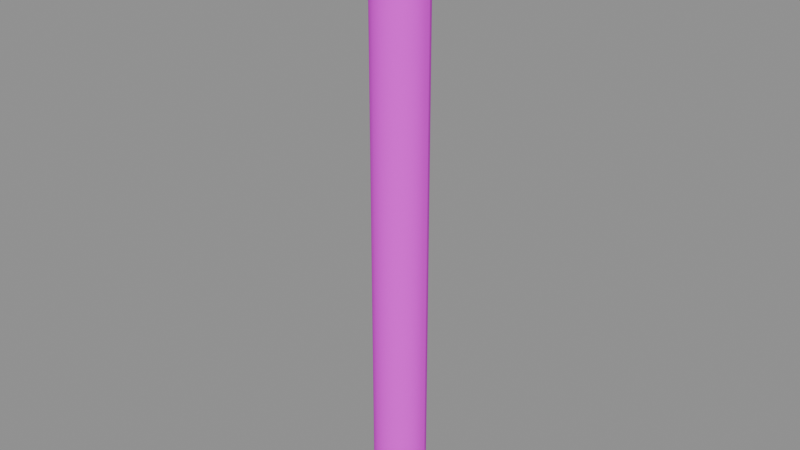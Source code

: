 # Source: U_POWERLINE.blend  (saved by Blender 5.1.30; exported with 4.5.12 LTS)
import bpy
from mathutils import Matrix  # noqa: F401  (used for matrix-valued properties, if any)

bpy.ops.wm.read_factory_settings(use_empty=True)
scene = bpy.context.scene
scene.name = 'Scene'

# ---- images (referenced by path relative to the original .blend; pixels are not part of the script)
import os
ASSET_DIR = os.environ.get("B2B_ASSET_DIR", "")  # directory of the original .blend (textures are referenced by path, not embedded)
HERE = os.path.dirname(os.path.abspath(__file__))  # packed textures are extracted next to this script under _unpacked/

def load_image(name, relpath, width, height, colorspace="sRGB"):
    """Load a texture the original file referenced (path relative to the .blend, or extracted next to this script)."""
    p = next((c for c in (os.path.join(HERE, relpath), os.path.join(ASSET_DIR, relpath)) if relpath and os.path.exists(c)), "")
    if p:
        img = bpy.data.images.load(p, check_existing=True)
        img.name = name
    else:  # same state as the original file: an image datablock whose file is absent (Cycles renders it pink)
        img = bpy.data.images.new(name, width, height)
        img.source = "FILE"
        img.filepath = "//" + (relpath or name)
    img.colorspace_settings.name = colorspace
    return img
img_energy_dds_001 = load_image('ENERGY.DDS.001', 'ENERGY.png', 1024, 1024, 'sRGB')
img_energy_dds = load_image('ENERGY.DDS', 'ENERGY.png', 1024, 1024, 'sRGB')

# ---- materials (node trees are filled in below, after node groups)
mat_wireoff_mat = bpy.data.materials.new('WireOff_Mat')
mat_wireoff_mat.use_transparent_shadow = False
mat_wireon_mat = bpy.data.materials.new('WireOn_Mat')
mat_wireon_mat.use_transparent_shadow = False
mat_wire_mat = bpy.data.materials.new('Wire_Mat')
mat_wire_mat.use_transparent_shadow = False

# ---- material node trees
mat_wireoff_mat.use_nodes = True; mat_wireoff_mat.node_tree.nodes.clear()
_N = mat_wireoff_mat.node_tree.nodes; _L = mat_wireoff_mat.node_tree.links
n0 = _N.new('ShaderNodeOutputMaterial'); n0.name = 'Material Output'; n0.location = (500, 0)
n1 = _N.new('ShaderNodeBsdfPrincipled'); n1.name = 'Principled BSDF'; n1.location = (200, 150)
n1.inputs[2].default_value = 1.0
n2 = _N.new('ShaderNodeTexImage'); n2.name = 'Texture Image - Diffuse'; n2.location = (-600, 300)
n2.label = 'Texture Image - Diffuse'
n2.image = img_energy_dds_001
_L.new(n2.outputs[0], n1.inputs[0])
_L.new(n1.outputs[0], n0.inputs[0])
n0.is_active_output = True
mat_wireon_mat.use_nodes = True; mat_wireon_mat.node_tree.nodes.clear()
_N = mat_wireon_mat.node_tree.nodes; _L = mat_wireon_mat.node_tree.links
n0 = _N.new('ShaderNodeOutputMaterial'); n0.name = 'Material Output'; n0.location = (500, 0)
n1 = _N.new('ShaderNodeBsdfPrincipled'); n1.name = 'Principled BSDF'; n1.location = (200, 150)
n1.inputs[2].default_value = 1.0
n2 = _N.new('ShaderNodeTexImage'); n2.name = 'Texture Image - Diffuse'; n2.location = (-600, 300)
n2.label = 'Texture Image - Diffuse'
n2.image = img_energy_dds
_L.new(n2.outputs[0], n1.inputs[0])
_L.new(n1.outputs[0], n0.inputs[0])
n0.is_active_output = True
mat_wire_mat.use_nodes = True; mat_wire_mat.node_tree.nodes.clear()
_N = mat_wire_mat.node_tree.nodes; _L = mat_wire_mat.node_tree.links
n0 = _N.new('ShaderNodeOutputMaterial'); n0.name = 'Material Output'; n0.location = (500, 0)
n1 = _N.new('ShaderNodeBsdfPrincipled'); n1.name = 'Principled BSDF'; n1.location = (200, 150)
n1.inputs[2].default_value = 1.0
n2 = _N.new('ShaderNodeRGB'); n2.name = 'Color'; n2.location = (0, 0)
n2.outputs[0].default_value = (0.0, 0.0, 0.0, 1.0)
_L.new(n2.outputs[0], n1.inputs[0])
_L.new(n1.outputs[0], n0.inputs[0])
n0.is_active_output = True

# ---- meshes
me_u_powerline = bpy.data.meshes.new('U_POWERLINE')
me_u_powerline.from_pydata([(0.04274, 1.363e-07, 1.0), (0.04065, 0.01321, -5.774e-10), (0.04065, 0.01321, 1.0), (0.04274, -1.711e-08, 7.481e-16), (0.04065, -0.01321, 1.0), (0.04065, -0.01321, 5.774e-10), (0.03457, -0.02511, 1.0), (0.03457, -0.02512, 1.098e-09), (0.02512, -0.03457, 1.0), (0.02512, -0.03457, 1.511e-09), (0.01321, -0.04065, 1.0), (0.01321, -0.04065, 1.777e-09), (0.0, -0.04274, 1.0), (0.0, -0.04274, 1.868e-09), (-0.01321, -0.04065, 1.0), (-0.01321, -0.04065, 1.777e-09), (-0.02512, -0.03457, 1.0), (-0.02512, -0.03457, 1.511e-09), (-0.03457, -0.02511, 1.0), (-0.03457, -0.02512, 1.098e-09), (-0.04065, -0.01321, 1.0), (-0.04065, -0.01321, 5.774e-10), (-0.04274, 1.363e-07, 1.0), (-0.04274, -1.711e-08, 7.481e-16), (-0.04065, 0.01321, 1.0), (-0.04065, 0.01321, -5.774e-10), (-0.03457, 0.02512, 1.0), (-0.03457, 0.02512, -1.098e-09), (-0.02512, 0.03457, 1.0), (-0.02512, 0.03457, -1.511e-09), (-0.01321, 0.04065, 1.0), (-0.01321, 0.04065, -1.777e-09), (0.0, 0.04274, 1.0), (0.0, 0.04274, -1.868e-09), (0.01321, 0.04065, 1.0), (0.01321, 0.04065, -1.777e-09), (0.02512, 0.03457, 1.0), (0.02512, 0.03457, -1.511e-09), (0.03457, 0.02512, 1.0), (0.03457, 0.02512, -1.098e-09), (0.04065, 0.01321, 1.0), (0.04065, 0.01321, -5.774e-10), (0.04262, 1.363e-07, 1.0), (0.04053, 0.01317, -5.757e-10), (0.04053, 0.01317, 1.0), (0.04262, -1.711e-08, 7.481e-16), (0.04053, -0.01317, 1.0), (0.04053, -0.01317, 5.757e-10), (0.03447, -0.02504, 1.0), (0.03447, -0.02504, 1.095e-09), (0.02504, -0.03447, 1.0), (0.02504, -0.03447, 1.507e-09), (0.01317, -0.04053, 1.0), (0.01317, -0.04053, 1.772e-09), (0.0, -0.04261, 1.0), (0.0, -0.04262, 1.863e-09), (-0.01317, -0.04053, 1.0), (-0.01317, -0.04053, 1.772e-09), (-0.02504, -0.03447, 1.0), (-0.02504, -0.03447, 1.507e-09), (-0.03447, -0.02504, 1.0), (-0.03447, -0.02504, 1.095e-09), (-0.04053, -0.01317, 1.0), (-0.04053, -0.01317, 5.757e-10), (-0.04262, 1.363e-07, 1.0), (-0.04262, -1.711e-08, 7.481e-16), (-0.04053, 0.01317, 1.0), (-0.04053, 0.01317, -5.757e-10), (-0.03447, 0.02504, 1.0), (-0.03447, 0.02504, -1.095e-09), (-0.02504, 0.03447, 1.0), (-0.02504, 0.03447, -1.507e-09), (-0.01317, 0.04053, 1.0), (-0.01317, 0.04053, -1.772e-09), (0.0, 0.04262, 1.0), (0.0, 0.04262, -1.863e-09), (0.01317, 0.04053, 1.0), (0.01317, 0.04053, -1.772e-09), (0.02504, 0.03447, 1.0), (0.02504, 0.03447, -1.507e-09), (0.03447, 0.02504, 1.0), (0.03447, 0.02504, -1.095e-09), (0.04053, 0.01317, 1.0), (0.04053, 0.01317, -5.757e-10), (0.01489, 1.363e-07, 1.0), (0.01416, 0.004601, -2.011e-10), (0.01416, 0.004601, 1.0), (0.01489, -1.711e-08, 7.481e-16), (0.01416, -0.004601, 1.0), (0.01416, -0.004601, 2.011e-10), (0.01204, -0.008749, 1.0), (0.01204, -0.008749, 3.824e-10), (0.008749, -0.01204, 1.0), (0.008749, -0.01204, 5.264e-10), (0.004601, -0.01416, 1.0), (0.004601, -0.01416, 6.19e-10), (0.0, -0.01489, 1.0), (0.0, -0.01489, 6.508e-10), (-0.004601, -0.01416, 1.0), (-0.004601, -0.01416, 6.19e-10), (-0.008749, -0.01204, 1.0), (-0.008749, -0.01204, 5.264e-10), (-0.01204, -0.008749, 1.0), (-0.01204, -0.008749, 3.824e-10), (-0.01416, -0.004601, 1.0), (-0.01416, -0.004601, 2.011e-10), (-0.01489, 1.363e-07, 1.0), (-0.01489, -1.711e-08, 7.481e-16), (-0.01416, 0.004601, 1.0), (-0.01416, 0.004601, -2.011e-10), (-0.01204, 0.008749, 1.0), (-0.01204, 0.008749, -3.824e-10), (-0.008749, 0.01204, 1.0), (-0.008749, 0.01204, -5.264e-10), (-0.004601, 0.01416, 1.0), (-0.004601, 0.01416, -6.19e-10), (0.0, 0.01489, 1.0), (0.0, 0.01489, -6.508e-10), (0.004601, 0.01416, 1.0), (0.004601, 0.01416, -6.19e-10), (0.008749, 0.01204, 1.0), (0.008749, 0.01204, -5.264e-10), (0.01204, 0.008749, 1.0), (0.01204, 0.008749, -3.824e-10), (0.01416, 0.004601, 1.0), (0.01416, 0.004601, -2.011e-10), (0.01489, 1.363e-07, 1.0), (0.01416, 0.004601, -2.011e-10), (0.01416, 0.004601, 1.0), (0.01489, -1.711e-08, 7.481e-16), (0.01416, -0.004601, 1.0), (0.01416, -0.004601, 2.011e-10), (0.01204, -0.008749, 1.0), (0.01204, -0.008749, 3.824e-10), (0.008749, -0.01204, 1.0), (0.008749, -0.01204, 5.264e-10), (0.004601, -0.01416, 1.0), (0.004601, -0.01416, 6.19e-10), (0.0, -0.01489, 1.0), (0.0, -0.01489, 6.508e-10), (-0.004601, -0.01416, 1.0), (-0.004601, -0.01416, 6.19e-10), (-0.008749, -0.01204, 1.0), (-0.008749, -0.01204, 5.264e-10), (-0.01204, -0.008749, 1.0), (-0.01204, -0.008749, 3.824e-10), (-0.01416, -0.004601, 1.0), (-0.01416, -0.004601, 2.011e-10), (-0.01489, 1.363e-07, 1.0), (-0.01489, -1.711e-08, 7.481e-16), (-0.01416, 0.004601, 1.0), (-0.01416, 0.004601, -2.011e-10), (-0.01204, 0.008749, 1.0), (-0.01204, 0.008749, -3.824e-10), (-0.008749, 0.01204, 1.0), (-0.008749, 0.01204, -5.264e-10), (-0.004601, 0.01416, 1.0), (-0.004601, 0.01416, -6.19e-10), (0.0, 0.01489, 1.0), (0.0, 0.01489, -6.508e-10), (0.004601, 0.01416, 1.0), (0.004601, 0.01416, -6.19e-10), (0.008749, 0.01204, 1.0), (0.008749, 0.01204, -5.264e-10), (0.01204, 0.008749, 1.0), (0.01204, 0.008749, -3.824e-10), (0.01416, 0.004601, 1.0), (0.01416, 0.004601, -2.011e-10)], [], [(0, 1, 2), (3, 1, 0), (4, 3, 0), (5, 3, 4), (6, 5, 4), (7, 5, 6), (8, 7, 6), (9, 7, 8), (10, 9, 8), (11, 9, 10), (12, 11, 10), (13, 11, 12), (14, 13, 12), (15, 13, 14), (16, 15, 14), (17, 15, 16), (18, 17, 16), (19, 17, 18), (20, 19, 18), (21, 19, 20), (22, 21, 20), (23, 21, 22), (24, 23, 22), (25, 23, 24), (26, 25, 24), (27, 25, 26), (28, 27, 26), (29, 27, 28), (30, 29, 28), (31, 29, 30), (32, 31, 30), (33, 31, 32), (34, 33, 32), (35, 33, 34), (36, 35, 34), (37, 35, 36), (38, 37, 36), (39, 37, 38), (40, 39, 38), (41, 39, 40), (42, 43, 44), (45, 43, 42), (46, 45, 42), (47, 45, 46), (48, 47, 46), (49, 47, 48), (50, 49, 48), (51, 49, 50), (52, 51, 50), (53, 51, 52), (54, 53, 52), (55, 53, 54), (56, 55, 54), (57, 55, 56), (58, 57, 56), (59, 57, 58), (60, 59, 58), (61, 59, 60), (62, 61, 60), (63, 61, 62), (64, 63, 62), (65, 63, 64), (66, 65, 64), (67, 65, 66), (68, 67, 66), (69, 67, 68), (70, 69, 68), (71, 69, 70), (72, 71, 70), (73, 71, 72), (74, 73, 72), (75, 73, 74), (76, 75, 74), (77, 75, 76), (78, 77, 76), (79, 77, 78), (80, 79, 78), (81, 79, 80), (82, 81, 80), (83, 81, 82), (84, 85, 86), (87, 85, 84), (88, 87, 84), (89, 87, 88), (90, 89, 88), (91, 89, 90), (92, 91, 90), (93, 91, 92), (94, 93, 92), (95, 93, 94), (96, 95, 94), (97, 95, 96), (98, 97, 96), (99, 97, 98), (100, 99, 98), (101, 99, 100), (102, 101, 100), (103, 101, 102), (104, 103, 102), (105, 103, 104), (106, 105, 104), (107, 105, 106), (108, 107, 106), (109, 107, 108), (110, 109, 108), (111, 109, 110), (112, 111, 110), (113, 111, 112), (114, 113, 112), (115, 113, 114), (116, 115, 114), (117, 115, 116), (118, 117, 116), (119, 117, 118), (120, 119, 118), (121, 119, 120), (122, 121, 120), (123, 121, 122), (124, 123, 122), (125, 123, 124), (126, 127, 128), (129, 127, 126), (130, 129, 126), (131, 129, 130), (132, 131, 130), (133, 131, 132), (134, 133, 132), (135, 133, 134), (136, 135, 134), (137, 135, 136), (138, 137, 136), (139, 137, 138), (140, 139, 138), (141, 139, 140), (142, 141, 140), (143, 141, 142), (144, 143, 142), (145, 143, 144), (146, 145, 144), (147, 145, 146), (148, 147, 146), (149, 147, 148), (150, 149, 148), (151, 149, 150), (152, 151, 150), (153, 151, 152), (154, 153, 152), (155, 153, 154), (156, 155, 154), (157, 155, 156), (158, 157, 156), (159, 157, 158), (160, 159, 158), (161, 159, 160), (162, 161, 160), (163, 161, 162), (164, 163, 162), (165, 163, 164), (166, 165, 164), (167, 165, 166)])
me_u_powerline.polygons.foreach_set('use_smooth', [True] * 160)
me_u_powerline.polygons.foreach_set('material_index', [0, 0, 0, 0, 0, 0, 0, 0, 0, 0, 0, 0, 0, 0, 0, 0, 0, 0, 0, 0, 0, 0, 0, 0, 0, 0, 0, 0, 0, 0, 0, 0, 0, 0, 0, 0, 0, 0, 0, 0, 1, 1, 1, 1, 1, 1, 1, 1, 1, 1, 1, 1, 1, 1, 1, 1, 1, 1, 1, 1, 1, 1, 1, 1, 1, 1, 1, 1, 1, 1, 1, 1, 1, 1, 1, 1, 1, 1, 1, 1, 2, 2, 2, 2, 2, 2, 2, 2, 2, 2, 2, 2, 2, 2, 2, 2, 2, 2, 2, 2, 2, 2, 2, 2, 2, 2, 2, 2, 2, 2, 2, 2, 2, 2, 2, 2, 2, 2, 2, 2, 2, 2, 2, 2, 2, 2, 2, 2, 2, 2, 2, 2, 2, 2, 2, 2, 2, 2, 2, 2, 2, 2, 2, 2, 2, 2, 2, 2, 2, 2, 2, 2, 2, 2, 2, 2, 2, 2, 2, 2])
_uv = me_u_powerline.uv_layers.new(name='UVMap')
_uv.uv.foreach_set('vector', [0.9473, 0.9946, 0.9971, 0.006348, 0.9971, 0.9946, 0.9473, 0.006348, 0.9971, 0.006348, 0.9473, 0.9946, 0.8979, 0.9946, 0.9473, 0.006348, 0.9473, 0.9946, 0.8979, 0.006348, 0.9473, 0.006348, 0.8979, 0.9946, 0.8481, 0.9946, 0.8979, 0.006348, 0.8979, 0.9946, 0.8481, 0.006348, 0.8979, 0.006348, 0.8481, 0.9946, 0.7983, 0.9946, 0.8481, 0.006348, 0.8481, 0.9946, 0.7983, 0.006348, 0.8481, 0.006348, 0.7983, 0.9946, 0.7485, 0.9946, 0.7983, 0.006348, 0.7983, 0.9946, 0.7485, 0.006348, 0.7983, 0.006348, 0.7485, 0.9946, 0.6987, 0.9946, 0.7485, 0.006348, 0.7485, 0.9946, 0.6987, 0.006348, 0.7485, 0.006348, 0.6987, 0.9946, 0.6489, 0.9946, 0.6987, 0.006348, 0.6987, 0.9946, 0.6489, 0.006348, 0.6987, 0.006348, 0.6489, 0.9946, 0.5991, 0.9946, 0.6489, 0.006348, 0.6489, 0.9946, 0.5991, 0.006348, 0.6489, 0.006348, 0.5991, 0.9946, 0.5493, 0.9946, 0.5991, 0.006348, 0.5991, 0.9946, 0.5493, 0.006348, 0.5991, 0.006348, 0.5493, 0.9946, 0.4998, 0.9946, 0.5493, 0.006348, 0.5493, 0.9946, 0.4998, 0.006348, 0.5493, 0.006348, 0.4998, 0.9946, 0.4502, 0.9946, 0.4998, 0.006348, 0.4998, 0.9946, 0.4502, 0.006348, 0.4998, 0.006348, 0.4502, 0.9946, 0.4004, 0.9946, 0.4502, 0.006348, 0.4502, 0.9946, 0.4004, 0.006348, 0.4502, 0.006348, 0.4004, 0.9946, 0.3506, 0.9946, 0.4004, 0.006348, 0.4004, 0.9946, 0.3506, 0.006348, 0.4004, 0.006348, 0.3506, 0.9946, 0.3008, 0.9946, 0.3506, 0.006348, 0.3506, 0.9946, 0.3008, 0.006348, 0.3506, 0.006348, 0.3008, 0.9946, 0.2512, 0.9946, 0.3008, 0.006348, 0.3008, 0.9946, 0.2512, 0.006348, 0.3008, 0.006348, 0.2512, 0.9946, 0.2014, 0.9946, 0.2512, 0.006348, 0.2512, 0.9946, 0.2014, 0.006348, 0.2512, 0.006348, 0.2014, 0.9946, 0.1517, 0.9946, 0.2014, 0.006348, 0.2014, 0.9946, 0.1517, 0.006348, 0.2014, 0.006348, 0.1517, 0.9946, 0.102, 0.9946, 0.1517, 0.006348, 0.1517, 0.9946, 0.102, 0.006348, 0.1517, 0.006348, 0.102, 0.9946, 0.05225, 0.9946, 0.102, 0.006348, 0.102, 0.9946, 0.05225, 0.006348, 0.102, 0.006348, 0.05225, 0.9946, 0.002522, 0.9946, 0.05225, 0.006348, 0.05225, 0.9946, 0.002522, 0.006348, 0.05225, 0.006348, 0.002522, 0.9946, 0.9473, 0.9946, 0.9971, 0.006348, 0.9971, 0.9946, 0.9473, 0.006348, 0.9971, 0.006348, 0.9473, 0.9946, 0.8979, 0.9946, 0.9473, 0.006348, 0.9473, 0.9946, 0.8979, 0.006348, 0.9473, 0.006348, 0.8979, 0.9946, 0.8481, 0.9946, 0.8979, 0.006348, 0.8979, 0.9946, 0.8481, 0.006348, 0.8979, 0.006348, 0.8481, 0.9946, 0.7983, 0.9946, 0.8481, 0.006348, 0.8481, 0.9946, 0.7983, 0.006348, 0.8481, 0.006348, 0.7983, 0.9946, 0.7485, 0.9946, 0.7983, 0.006348, 0.7983, 0.9946, 0.7485, 0.006348, 0.7983, 0.006348, 0.7485, 0.9946, 0.6987, 0.9946, 0.7485, 0.006348, 0.7485, 0.9946, 0.6987, 0.006348, 0.7485, 0.006348, 0.6987, 0.9946, 0.6489, 0.9946, 0.6987, 0.006348, 0.6987, 0.9946, 0.6489, 0.006348, 0.6987, 0.006348, 0.6489, 0.9946, 0.5991, 0.9946, 0.6489, 0.006348, 0.6489, 0.9946, 0.5991, 0.006348, 0.6489, 0.006348, 0.5991, 0.9946, 0.5493, 0.9946, 0.5991, 0.006348, 0.5991, 0.9946, 0.5493, 0.006348, 0.5991, 0.006348, 0.5493, 0.9946, 0.4998, 0.9946, 0.5493, 0.006348, 0.5493, 0.9946, 0.4998, 0.006348, 0.5493, 0.006348, 0.4998, 0.9946, 0.4502, 0.9946, 0.4998, 0.006348, 0.4998, 0.9946, 0.4502, 0.006348, 0.4998, 0.006348, 0.4502, 0.9946, 0.4004, 0.9946, 0.4502, 0.006348, 0.4502, 0.9946, 0.4004, 0.006348, 0.4502, 0.006348, 0.4004, 0.9946, 0.3506, 0.9946, 0.4004, 0.006348, 0.4004, 0.9946, 0.3506, 0.006348, 0.4004, 0.006348, 0.3506, 0.9946, 0.3008, 0.9946, 0.3506, 0.006348, 0.3506, 0.9946, 0.3008, 0.006348, 0.3506, 0.006348, 0.3008, 0.9946, 0.2512, 0.9946, 0.3008, 0.006348, 0.3008, 0.9946, 0.2512, 0.006348, 0.3008, 0.006348, 0.2512, 0.9946, 0.2014, 0.9946, 0.2512, 0.006348, 0.2512, 0.9946, 0.2014, 0.006348, 0.2512, 0.006348, 0.2014, 0.9946, 0.1517, 0.9946, 0.2014, 0.006348, 0.2014, 0.9946, 0.1517, 0.006348, 0.2014, 0.006348, 0.1517, 0.9946, 0.102, 0.9946, 0.1517, 0.006348, 0.1517, 0.9946, 0.102, 0.006348, 0.1517, 0.006348, 0.102, 0.9946, 0.05225, 0.9946, 0.102, 0.006348, 0.102, 0.9946, 0.05225, 0.006348, 0.102, 0.006348, 0.05225, 0.9946, 0.002522, 0.9946, 0.05225, 0.006348, 0.05225, 0.9946, 0.002522, 0.006348, 0.05225, 0.006348, 0.002522, 0.9946, 0.9473, 0.9946, 0.9971, 0.006348, 0.9971, 0.9946, 0.9473, 0.006348, 0.9971, 0.006348, 0.9473, 0.9946, 0.8979, 0.9946, 0.9473, 0.006348, 0.9473, 0.9946, 0.8979, 0.006348, 0.9473, 0.006348, 0.8979, 0.9946, 0.8481, 0.9946, 0.8979, 0.006348, 0.8979, 0.9946, 0.8481, 0.006348, 0.8979, 0.006348, 0.8481, 0.9946, 0.7983, 0.9946, 0.8481, 0.006348, 0.8481, 0.9946, 0.7983, 0.006348, 0.8481, 0.006348, 0.7983, 0.9946, 0.7485, 0.9946, 0.7983, 0.006348, 0.7983, 0.9946, 0.7485, 0.006348, 0.7983, 0.006348, 0.7485, 0.9946, 0.6987, 0.9946, 0.7485, 0.006348, 0.7485, 0.9946, 0.6987, 0.006348, 0.7485, 0.006348, 0.6987, 0.9946, 0.6489, 0.9946, 0.6987, 0.006348, 0.6987, 0.9946, 0.6489, 0.006348, 0.6987, 0.006348, 0.6489, 0.9946, 0.5991, 0.9946, 0.6489, 0.006348, 0.6489, 0.9946, 0.5991, 0.006348, 0.6489, 0.006348, 0.5991, 0.9946, 0.5493, 0.9946, 0.5991, 0.006348, 0.5991, 0.9946, 0.5493, 0.006348, 0.5991, 0.006348, 0.5493, 0.9946, 0.4998, 0.9946, 0.5493, 0.006348, 0.5493, 0.9946, 0.4998, 0.006348, 0.5493, 0.006348, 0.4998, 0.9946, 0.4502, 0.9946, 0.4998, 0.006348, 0.4998, 0.9946, 0.4502, 0.006348, 0.4998, 0.006348, 0.4502, 0.9946, 0.4004, 0.9946, 0.4502, 0.006348, 0.4502, 0.9946, 0.4004, 0.006348, 0.4502, 0.006348, 0.4004, 0.9946, 0.3506, 0.9946, 0.4004, 0.006348, 0.4004, 0.9946, 0.3506, 0.006348, 0.4004, 0.006348, 0.3506, 0.9946, 0.3008, 0.9946, 0.3506, 0.006348, 0.3506, 0.9946, 0.3008, 0.006348, 0.3506, 0.006348, 0.3008, 0.9946, 0.2512, 0.9946, 0.3008, 0.006348, 0.3008, 0.9946, 0.2512, 0.006348, 0.3008, 0.006348, 0.2512, 0.9946, 0.2014, 0.9946, 0.2512, 0.006348, 0.2512, 0.9946, 0.2014, 0.006348, 0.2512, 0.006348, 0.2014, 0.9946, 0.1517, 0.9946, 0.2014, 0.006348, 0.2014, 0.9946, 0.1517, 0.006348, 0.2014, 0.006348, 0.1517, 0.9946, 0.102, 0.9946, 0.1517, 0.006348, 0.1517, 0.9946, 0.102, 0.006348, 0.1517, 0.006348, 0.102, 0.9946, 0.05225, 0.9946, 0.102, 0.006348, 0.102, 0.9946, 0.05225, 0.006348, 0.102, 0.006348, 0.05225, 0.9946, 0.002522, 0.9946, 0.05225, 0.006348, 0.05225, 0.9946, 0.002522, 0.006348, 0.05225, 0.006348, 0.002522, 0.9946, 0.9473, 0.9946, 0.9971, 0.006348, 0.9971, 0.9946, 0.9473, 0.006348, 0.9971, 0.006348, 0.9473, 0.9946, 0.8979, 0.9946, 0.9473, 0.006348, 0.9473, 0.9946, 0.8979, 0.006348, 0.9473, 0.006348, 0.8979, 0.9946, 0.8481, 0.9946, 0.8979, 0.006348, 0.8979, 0.9946, 0.8481, 0.006348, 0.8979, 0.006348, 0.8481, 0.9946, 0.7983, 0.9946, 0.8481, 0.006348, 0.8481, 0.9946, 0.7983, 0.006348, 0.8481, 0.006348, 0.7983, 0.9946, 0.7485, 0.9946, 0.7983, 0.006348, 0.7983, 0.9946, 0.7485, 0.006348, 0.7983, 0.006348, 0.7485, 0.9946, 0.6987, 0.9946, 0.7485, 0.006348, 0.7485, 0.9946, 0.6987, 0.006348, 0.7485, 0.006348, 0.6987, 0.9946, 0.6489, 0.9946, 0.6987, 0.006348, 0.6987, 0.9946, 0.6489, 0.006348, 0.6987, 0.006348, 0.6489, 0.9946, 0.5991, 0.9946, 0.6489, 0.006348, 0.6489, 0.9946, 0.5991, 0.006348, 0.6489, 0.006348, 0.5991, 0.9946, 0.5493, 0.9946, 0.5991, 0.006348, 0.5991, 0.9946, 0.5493, 0.006348, 0.5991, 0.006348, 0.5493, 0.9946, 0.4998, 0.9946, 0.5493, 0.006348, 0.5493, 0.9946, 0.4998, 0.006348, 0.5493, 0.006348, 0.4998, 0.9946, 0.4502, 0.9946, 0.4998, 0.006348, 0.4998, 0.9946, 0.4502, 0.006348, 0.4998, 0.006348, 0.4502, 0.9946, 0.4004, 0.9946, 0.4502, 0.006348, 0.4502, 0.9946, 0.4004, 0.006348, 0.4502, 0.006348, 0.4004, 0.9946, 0.3506, 0.9946, 0.4004, 0.006348, 0.4004, 0.9946, 0.3506, 0.006348, 0.4004, 0.006348, 0.3506, 0.9946, 0.3008, 0.9946, 0.3506, 0.006348, 0.3506, 0.9946, 0.3008, 0.006348, 0.3506, 0.006348, 0.3008, 0.9946, 0.2512, 0.9946, 0.3008, 0.006348, 0.3008, 0.9946, 0.2512, 0.006348, 0.3008, 0.006348, 0.2512, 0.9946, 0.2014, 0.9946, 0.2512, 0.006348, 0.2512, 0.9946, 0.2014, 0.006348, 0.2512, 0.006348, 0.2014, 0.9946, 0.1517, 0.9946, 0.2014, 0.006348, 0.2014, 0.9946, 0.1517, 0.006348, 0.2014, 0.006348, 0.1517, 0.9946, 0.102, 0.9946, 0.1517, 0.006348, 0.1517, 0.9946, 0.102, 0.006348, 0.1517, 0.006348, 0.102, 0.9946, 0.05225, 0.9946, 0.102, 0.006348, 0.102, 0.9946, 0.05225, 0.006348, 0.102, 0.006348, 0.05225, 0.9946, 0.002522, 0.9946, 0.05225, 0.006348, 0.05225, 0.9946, 0.002522, 0.006348, 0.05225, 0.006348, 0.002522, 0.9946])
me_u_powerline.materials.append(mat_wireoff_mat)
me_u_powerline.materials.append(mat_wireon_mat)
me_u_powerline.materials.append(mat_wire_mat)
me_u_powerline.update()

# ---- objects
ob_u_powerline = bpy.data.objects.new('U_POWERLINE', me_u_powerline)

# ---- transforms, parenting, visibility, modifiers, constraints
ob_u_powerline.location = (0.0, 0.0, 0.0)
ob_u_powerline.rotation_mode = 'QUATERNION'
ob_u_powerline.rotation_quaternion = (1.0, 0.0, 0.0, 0.0)

# ---- collection membership
scene.collection.objects.link(ob_u_powerline)

# ---- scene / render settings (as saved in the file)
scene.frame_start = 1; scene.frame_end = 250; scene.frame_set(1)
scene.render.engine = 'BLENDER_EEVEE_NEXT'
scene.render.bake_bias = 0.0
scene.render.bake_samples = 0
scene.cycles.sampling_pattern = 'TABULATED_SOBOL'
scene.eevee.use_volume_custom_range = False
bpy.context.view_layer.update()

# ---- added for rendering (the .blend has no active camera and no usable light): camera, sun + grey world if the file has none
cam_auto = bpy.data.cameras.new('AutoCamera')
cam_auto.lens = 50.0
cam_auto.sensor_width = 36.0
cam_auto.clip_end = 1000.0
ob_auto_camera = bpy.data.objects.new('AutoCamera', cam_auto)
scene.collection.objects.link(ob_auto_camera)
ob_auto_camera.location = (0.931961, -1.11835, 1.24557)
ob_auto_camera.rotation_euler = (1.09748, -7.21219e-08, 0.694738)
scene.camera = ob_auto_camera
light_auto_sun = bpy.data.lights.new('AutoSun', 'SUN')
light_auto_sun.energy = 3.0
light_auto_sun.angle = 0.0523599
ob_auto_sun = bpy.data.objects.new('AutoSun', light_auto_sun)
scene.collection.objects.link(ob_auto_sun)
ob_auto_sun.rotation_euler = (0.872665, 0.174533, 0.523599)
if scene.world is None:
    world_auto = bpy.data.worlds.new('AutoWorld')
    world_auto.color = (0.3, 0.3, 0.3)
    scene.world = world_auto
bpy.context.view_layer.update()
